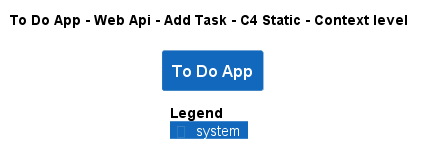

The diagram above was rendered by PlantUML. Its source (embedded in the PNG):
@startuml
!pragma layout smetana
!include ..\..\..\..\..\..\..\.c4s\C4_Context.puml

AddElementTag("c4interflow:lifecycle:new", $bgColor=green, $fontColor=#ffffff, $borderColor=green, $shadowing="False")
AddElementTag("c4interflow:lifecycle:changed", $bgColor=orange, $fontColor=#ffffff, $borderColor=orange, $shadowing="False")
AddElementTag("c4interflow:lifecycle:removed", $bgColor=red, $fontColor=#ffffff, $borderColor=red, $shadowing="False")

AddRelTag("c4interflow:lifecycle:new", $textColor=green, $lineColor=green)
AddRelTag("c4interflow:lifecycle:changed", $textColor=orange, $lineColor=orange)
AddRelTag("c4interflow:lifecycle:removed", $textColor=red, $lineColor=red)

SHOW_PERSON_PORTRAIT()
LAYOUT_TOP_DOWN()

skinparam linetype polyline

title To Do App - Web Api - Add Task - C4 Static - Context level

System(ToDoAppExample.SoftwareSystems.ToDoApp, "To Do App", "")



SHOW_LEGEND()
@enduml